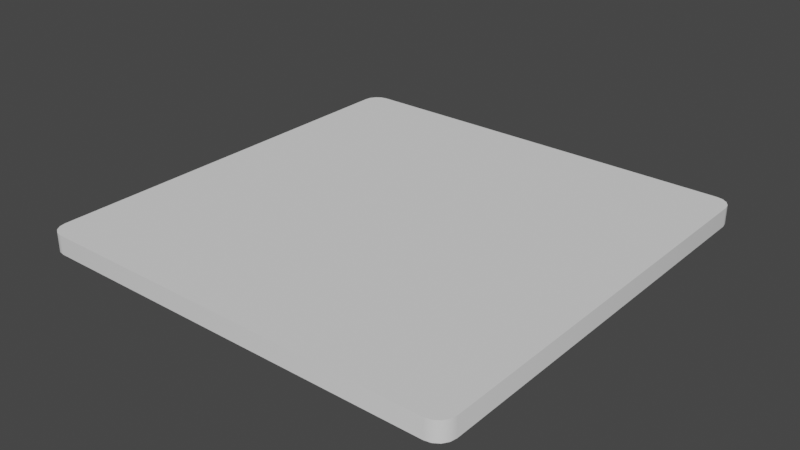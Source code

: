 # Source: tile.blend  (saved by Blender 3.0.21; exported with 4.5.12 LTS)
import bpy
from mathutils import Matrix  # noqa: F401  (used for matrix-valued properties, if any)

bpy.ops.wm.read_factory_settings(use_empty=True)
scene = bpy.context.scene
scene.name = 'Scene'

# ---- collections
col_tile = bpy.data.collections.new('Tile'); scene.collection.children.link(col_tile)

# ---- node groups
ng_auto_smooth = bpy.data.node_groups.new('Auto Smooth', 'GeometryNodeTree')
_s = ng_auto_smooth.interface.new_socket(name='Geometry', in_out='OUTPUT', socket_type='NodeSocketGeometry')
_s = ng_auto_smooth.interface.new_socket(name='Geometry', in_out='INPUT', socket_type='NodeSocketGeometry')
_s = ng_auto_smooth.interface.new_socket(name='Angle', in_out='INPUT', socket_type='NodeSocketFloat')
_s.subtype = 'ANGLE'
_s.min_value = 0.0
_s.max_value = 3.142
ng_auto_smooth.is_modifier = True
_N = ng_auto_smooth.nodes; _L = ng_auto_smooth.links
n0 = _N.new('NodeGroupOutput'); n0.name = 'Group Output'; n0.location = (480, -100)
n1 = _N.new('NodeGroupInput'); n1.name = 'Group Input'; n1.location = (-420, -300)
n2 = _N.new('NodeGroupInput'); n2.name = 'Group Input.001'; n2.location = (-60, -100)
n3 = _N.new('GeometryNodeSetShadeSmooth'); n3.name = 'Set Shade Smooth'; n3.location = (120, -100)
n3.domain = 'EDGE'
n4 = _N.new('GeometryNodeSetShadeSmooth'); n4.name = 'Set Shade Smooth.001'; n4.location = (300, -100)
n5 = _N.new('GeometryNodeInputMeshEdgeAngle'); n5.name = 'Edge Angle'; n5.location = (-420, -220)
n6 = _N.new('GeometryNodeInputEdgeSmooth'); n6.name = 'Is Edge Smooth'; n6.location = (-60, -160)
n7 = _N.new('GeometryNodeInputShadeSmooth'); n7.name = 'Is Face Smooth'; n7.location = (-240, -340)
n8 = _N.new('FunctionNodeBooleanMath'); n8.name = 'Boolean Math'; n8.location = (-60, -220)
n9 = _N.new('FunctionNodeCompare'); n9.name = 'Compare'; n9.location = (-240, -180)
n9.operation = 'LESS_EQUAL'
_L.new(n5.outputs[0], n9.inputs[0])
_L.new(n4.outputs[0], n0.inputs[0])
_L.new(n1.outputs[1], n9.inputs[1])
_L.new(n9.outputs[0], n8.inputs[0])
_L.new(n7.outputs[0], n8.inputs[1])
_L.new(n2.outputs[0], n3.inputs[0])
_L.new(n6.outputs[0], n3.inputs[1])
_L.new(n3.outputs[0], n4.inputs[0])
_L.new(n8.outputs[0], n3.inputs[2])
n0.is_active_output = True

# ---- world
world_world = bpy.data.worlds.new('World'); scene.world = world_world
world_world.use_nodes = True; world_world.node_tree.nodes.clear()
_N = world_world.node_tree.nodes; _L = world_world.node_tree.links
n0 = _N.new('ShaderNodeOutputWorld'); n0.name = 'World Output'; n0.location = (300, 300)
n1 = _N.new('ShaderNodeBackground'); n1.name = 'Background'; n1.location = (10, 300)
n1.inputs[0].default_value = (0.05088, 0.05088, 0.05088, 1.0)
_L.new(n1.outputs[0], n0.inputs[0])
n0.is_active_output = True
world_world.color = (0.05088, 0.05088, 0.05088)
world_world.use_sun_shadow = False
world_world.sun_shadow_jitter_overblur = 0.0

# ---- meshes
me_cube = bpy.data.meshes.new('Cube')
me_cube.from_pydata([(-0.4345, -0.4696, 5.336e-06), (-0.4696, -0.4345, 5.336e-06), (-0.4479, -0.4669, 5.336e-06), (-0.4593, -0.4593, 5.336e-06), (-0.4669, -0.4479, 5.336e-06), (-0.4696, -0.4345, 0.04116), (-0.4345, -0.4696, 0.04116), (-0.4669, -0.4479, 0.04116), (-0.4593, -0.4593, 0.04116), (-0.4479, -0.4669, 0.04116), (-0.4696, 0.4345, 5.336e-06), (-0.4345, 0.4696, 5.336e-06), (-0.4669, 0.4479, 5.336e-06), (-0.4593, 0.4593, 5.336e-06), (-0.4479, 0.4669, 5.336e-06), (-0.4345, 0.4696, 0.04116), (-0.4696, 0.4345, 0.04116), (-0.4479, 0.4669, 0.04116), (-0.4593, 0.4593, 0.04116), (-0.4669, 0.4479, 0.04116), (0.4696, -0.4345, 5.336e-06), (0.4345, -0.4696, 5.336e-06), (0.4669, -0.4479, 5.336e-06), (0.4593, -0.4593, 5.336e-06), (0.4479, -0.4669, 5.336e-06), (0.4345, -0.4696, 0.04116), (0.4696, -0.4345, 0.04116), (0.4479, -0.4669, 0.04116), (0.4593, -0.4593, 0.04116), (0.4669, -0.4479, 0.04116), (0.4345, 0.4696, 5.336e-06), (0.4696, 0.4345, 5.336e-06), (0.4479, 0.4669, 5.336e-06), (0.4593, 0.4593, 5.336e-06), (0.4669, 0.4479, 5.336e-06), (0.4696, 0.4345, 0.04116), (0.4345, 0.4696, 0.04116), (0.4669, 0.4479, 0.04116), (0.4593, 0.4593, 0.04116), (0.4479, 0.4669, 0.04116)], [], [(21, 25, 6, 0), (31, 35, 26, 20), (35, 37, 38, 39, 36, 15, 17, 18, 19, 16, 5, 7, 8, 9, 6, 25, 27, 28, 29, 26), (1, 5, 16, 10), (11, 15, 36, 30), (0, 6, 9, 2), (2, 9, 8, 3), (3, 8, 7, 4), (4, 7, 5, 1), (15, 11, 14, 17), (17, 14, 13, 18), (18, 13, 12, 19), (19, 12, 10, 16), (35, 31, 34, 37), (37, 34, 33, 38), (38, 33, 32, 39), (39, 32, 30, 36), (25, 21, 24, 27), (27, 24, 23, 28), (28, 23, 22, 29), (29, 22, 20, 26), (10, 12, 13, 14, 11, 30, 32, 33, 34, 31, 20, 22, 23, 24, 21, 0, 2, 3, 4, 1)])
me_cube.polygons.foreach_set('use_smooth', [True] * 22)
_uv = me_cube.uv_layers.new(name='UVMap')
_uv.uv.foreach_set('vector', [0.2655, 0.9999, 0.2543, 0.9999, 0.2543, 0.7648, 0.2655, 0.7648, 0.2655, 0.25, 0.2543, 0.25, 0.2543, 0.01491, 0.2655, 0.01491, 0.9648, 0.002043, 0.9791, 0.004892, 0.9913, 0.01301, 0.9994, 0.02515, 1.002, 0.03948, 1.002, 0.9648, 0.9994, 0.9791, 0.9913, 0.9913, 0.9791, 0.9994, 0.9648, 1.002, 0.03948, 1.002, 0.02515, 0.9994, 0.01301, 0.9913, 0.004893, 0.9791, 0.002043, 0.9648, 0.002042, 0.03948, 0.004892, 0.02516, 0.01301, 0.01301, 0.02516, 0.004892, 0.03948, 0.002042, 0.2655, 0.7499, 0.2543, 0.7499, 0.2543, 0.5148, 0.2655, 0.5148, 0.2655, 0.5, 0.2543, 0.5, 0.2543, 0.2649, 0.2655, 0.2649, 0.2655, 0.7648, 0.2543, 0.7648, 0.2543, 0.7611, 0.2655, 0.7611, 0.2655, 0.7611, 0.2543, 0.7611, 0.2543, 0.7574, 0.2655, 0.7574, 0.2655, 0.7574, 0.2543, 0.7574, 0.2543, 0.7537, 0.2655, 0.7537, 0.2655, 0.7537, 0.2543, 0.7537, 0.2543, 0.7499, 0.2655, 0.7499, 0.2543, 0.5, 0.2655, 0.5, 0.2655, 0.5037, 0.2543, 0.5037, 0.2543, 0.5037, 0.2655, 0.5037, 0.2655, 0.5074, 0.2543, 0.5074, 0.2543, 0.5074, 0.2655, 0.5074, 0.2655, 0.5111, 0.2543, 0.5111, 0.2543, 0.5111, 0.2655, 0.5111, 0.2655, 0.5148, 0.2543, 0.5148, 0.2543, 0.25, 0.2655, 0.25, 0.2655, 0.2537, 0.2543, 0.2537, 0.2543, 0.2537, 0.2655, 0.2537, 0.2655, 0.2574, 0.2543, 0.2574, 0.2543, 0.2574, 0.2655, 0.2574, 0.2655, 0.2611, 0.2543, 0.2611, 0.2543, 0.2611, 0.2655, 0.2611, 0.2655, 0.2649, 0.2543, 0.2649, 0.2543, 6.138e-05, 0.2655, 6.145e-05, 0.2655, 0.003773, 0.2543, 0.003773, 0.2543, 0.003773, 0.2655, 0.003773, 0.2655, 0.007485, 0.2543, 0.007485, 0.2543, 0.007485, 0.2655, 0.007485, 0.2655, 0.0112, 0.2543, 0.0112, 0.2543, 0.0112, 0.2655, 0.0112, 0.2655, 0.01491, 0.2543, 0.01491, 0.00233, 0.03909, 0.005178, 0.02477, 0.01329, 0.01264, 0.02543, 0.004524, 0.03975, 0.001676, 0.9645, 0.001676, 0.9788, 0.004524, 0.991, 0.01264, 0.9991, 0.02478, 1.002, 0.0391, 1.002, 0.9639, 0.9991, 0.9782, 0.991, 0.9903, 0.9788, 0.9984, 0.9645, 1.001, 0.03975, 1.001, 0.02543, 0.9984, 0.01329, 0.9903, 0.005178, 0.9782, 0.002329, 0.9639])
me_cube.use_remesh_fix_poles = True
me_cube.use_remesh_preserve_attributes = False
me_cube.update()

# ---- objects
ob_tile = bpy.data.objects.new('Tile', me_cube)

# ---- transforms, parenting, visibility, modifiers, constraints
ob_tile.location = (0.0, 0.0, 0.0)
_m = ob_tile.modifiers.new('Auto Smooth', 'NODES')
_m.node_group = ng_auto_smooth
_gi = [s.identifier for s in ng_auto_smooth.interface.items_tree if s.item_type == 'SOCKET' and s.in_out == 'INPUT']
_m[_gi[1]] = 0.5236  # Angle

# ---- collection membership
col_tile.objects.link(ob_tile)

# ---- scene / render settings (as saved in the file)
scene.frame_start = 1; scene.frame_end = 250; scene.frame_set(1)
scene.render.engine = 'BLENDER_EEVEE_NEXT'
scene.cycles.use_denoising = False
scene.cycles.samples = 128
scene.cycles.sampling_pattern = 'TABULATED_SOBOL'
scene.cycles.use_adaptive_sampling = False
scene.cycles.use_light_tree = False
scene.view_settings.view_transform = 'Filmic'
bpy.context.view_layer.update()

# ---- added for rendering (the .blend has no active camera and no usable light): camera, sun
cam_auto = bpy.data.cameras.new('AutoCamera')
cam_auto.lens = 50.0
cam_auto.sensor_width = 36.0
cam_auto.clip_end = 1000.0
ob_auto_camera = bpy.data.objects.new('AutoCamera', cam_auto)
scene.collection.objects.link(ob_auto_camera)
ob_auto_camera.location = (1.22956, -1.47547, 1.00423)
ob_auto_camera.rotation_euler = (1.09748, -7.21219e-08, 0.694738)
scene.camera = ob_auto_camera
light_auto_sun = bpy.data.lights.new('AutoSun', 'SUN')
light_auto_sun.energy = 3.0
light_auto_sun.angle = 0.0523599
ob_auto_sun = bpy.data.objects.new('AutoSun', light_auto_sun)
scene.collection.objects.link(ob_auto_sun)
ob_auto_sun.rotation_euler = (0.872665, 0.174533, 0.523599)
bpy.context.view_layer.update()
